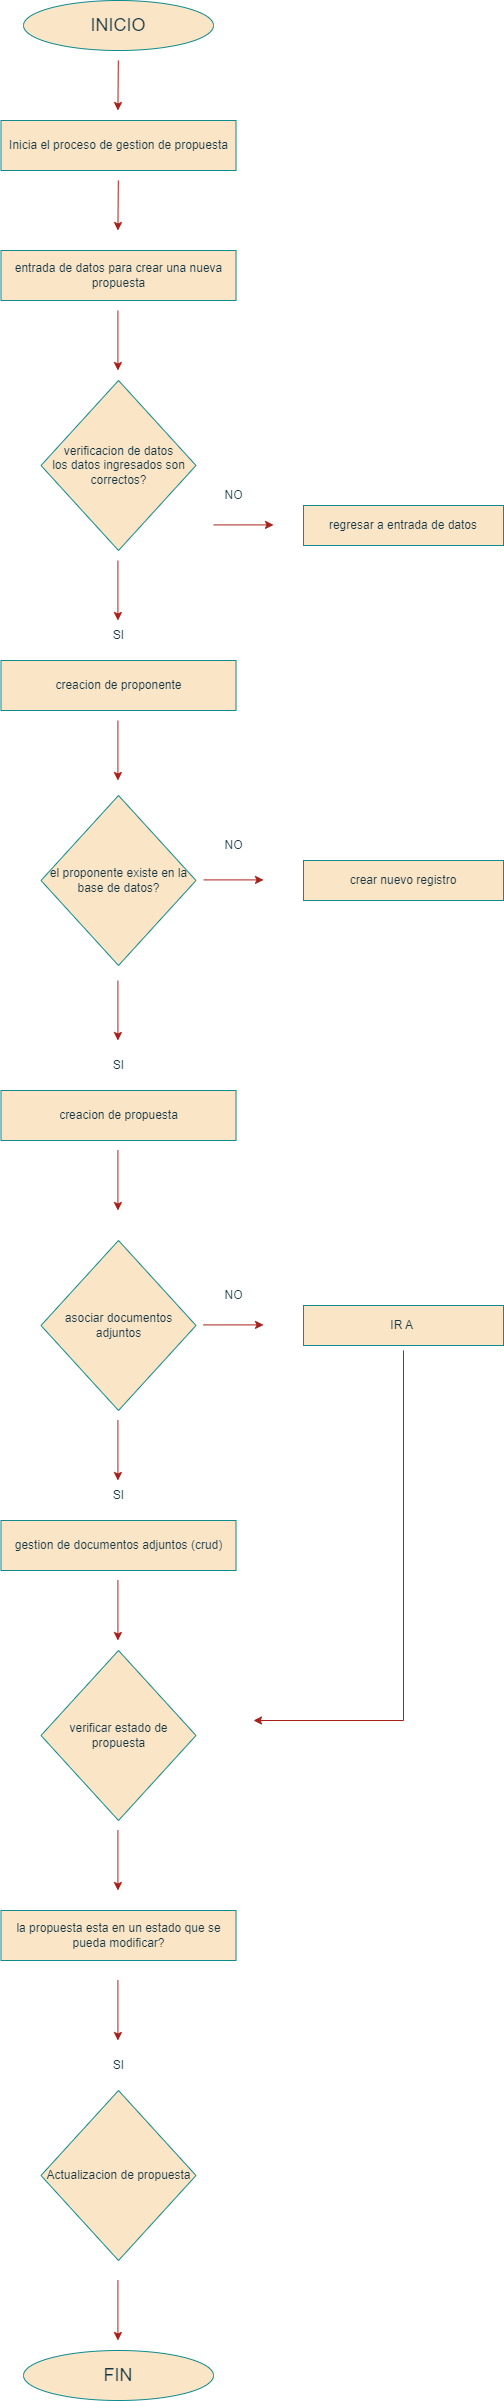

The diagram above was exported from draw.io. Its source (the exported page's mxGraphModel, read from the mxfile embedded in the PNG):
<mxGraphModel dx="1678" dy="2033" grid="1" gridSize="10" guides="1" tooltips="1" connect="1" arrows="1" fold="1" page="1" pageScale="1" pageWidth="850" pageHeight="1100" background="none" math="0" shadow="0">
  <root>
    <mxCell id="0" />
    <mxCell id="1" parent="0" />
    <mxCell id="BKDTZ5222k50ouBmGZCr-1" value="&lt;font style=&quot;font-size: 18px;&quot;&gt;INICIO&lt;/font&gt;" style="ellipse;whiteSpace=wrap;html=1;labelBackgroundColor=none;fillColor=#FAE5C7;strokeColor=#0F8B8D;fontColor=#143642;" vertex="1" parent="1">
      <mxGeometry x="120" y="-160" width="190" height="50" as="geometry" />
    </mxCell>
    <mxCell id="BKDTZ5222k50ouBmGZCr-2" value="" style="endArrow=classic;html=1;rounded=0;labelBackgroundColor=none;strokeColor=#A8201A;fontColor=default;" edge="1" parent="1">
      <mxGeometry width="50" height="50" relative="1" as="geometry">
        <mxPoint x="214.82" y="-100" as="sourcePoint" />
        <mxPoint x="214.41" y="-50" as="targetPoint" />
      </mxGeometry>
    </mxCell>
    <mxCell id="BKDTZ5222k50ouBmGZCr-3" value="Inicia el proceso de gestion de propuesta" style="rounded=0;whiteSpace=wrap;html=1;labelBackgroundColor=none;fillColor=#FAE5C7;strokeColor=#0F8B8D;fontColor=#143642;" vertex="1" parent="1">
      <mxGeometry x="97.5" y="-40" width="235" height="50" as="geometry" />
    </mxCell>
    <mxCell id="BKDTZ5222k50ouBmGZCr-4" value="" style="endArrow=classic;html=1;rounded=0;labelBackgroundColor=none;strokeColor=#A8201A;fontColor=default;" edge="1" parent="1">
      <mxGeometry width="50" height="50" relative="1" as="geometry">
        <mxPoint x="214.41" y="150" as="sourcePoint" />
        <mxPoint x="214.41" y="210" as="targetPoint" />
        <Array as="points">
          <mxPoint x="214.41" y="150" />
        </Array>
      </mxGeometry>
    </mxCell>
    <mxCell id="BKDTZ5222k50ouBmGZCr-5" value="verificacion de datos&lt;div&gt;los datos ingresados son correctos?&lt;/div&gt;" style="rhombus;whiteSpace=wrap;html=1;labelBackgroundColor=none;fillColor=#FAE5C7;strokeColor=#0F8B8D;fontColor=#143642;" vertex="1" parent="1">
      <mxGeometry x="137.5" y="220" width="155" height="170" as="geometry" />
    </mxCell>
    <mxCell id="BKDTZ5222k50ouBmGZCr-6" value="" style="endArrow=classic;html=1;rounded=0;labelBackgroundColor=none;strokeColor=#A8201A;fontColor=default;" edge="1" parent="1">
      <mxGeometry width="50" height="50" relative="1" as="geometry">
        <mxPoint x="214.41" y="400" as="sourcePoint" />
        <mxPoint x="214.41" y="460" as="targetPoint" />
      </mxGeometry>
    </mxCell>
    <mxCell id="BKDTZ5222k50ouBmGZCr-7" value="SI" style="text;html=1;align=center;verticalAlign=middle;resizable=0;points=[];autosize=1;strokeColor=none;fillColor=none;labelBackgroundColor=none;fontColor=#143642;" vertex="1" parent="1">
      <mxGeometry x="200" y="460" width="30" height="30" as="geometry" />
    </mxCell>
    <mxCell id="BKDTZ5222k50ouBmGZCr-8" value="" style="endArrow=classic;html=1;rounded=0;labelBackgroundColor=none;strokeColor=#A8201A;fontColor=default;" edge="1" parent="1">
      <mxGeometry width="50" height="50" relative="1" as="geometry">
        <mxPoint x="310" y="364.41" as="sourcePoint" />
        <mxPoint x="370" y="364.41" as="targetPoint" />
      </mxGeometry>
    </mxCell>
    <mxCell id="BKDTZ5222k50ouBmGZCr-9" value="NO" style="text;html=1;align=center;verticalAlign=middle;resizable=0;points=[];autosize=1;strokeColor=none;fillColor=none;labelBackgroundColor=none;fontColor=#143642;" vertex="1" parent="1">
      <mxGeometry x="310" y="320" width="40" height="30" as="geometry" />
    </mxCell>
    <mxCell id="BKDTZ5222k50ouBmGZCr-11" value="creacion de proponente" style="rounded=0;whiteSpace=wrap;html=1;labelBackgroundColor=none;fillColor=#FAE5C7;strokeColor=#0F8B8D;fontColor=#143642;" vertex="1" parent="1">
      <mxGeometry x="97.5" y="500" width="235" height="50" as="geometry" />
    </mxCell>
    <mxCell id="BKDTZ5222k50ouBmGZCr-12" value="el proponente existe en la base de datos?" style="rhombus;whiteSpace=wrap;html=1;labelBackgroundColor=none;fillColor=#FAE5C7;strokeColor=#0F8B8D;fontColor=#143642;" vertex="1" parent="1">
      <mxGeometry x="137.5" y="635" width="155" height="170" as="geometry" />
    </mxCell>
    <mxCell id="BKDTZ5222k50ouBmGZCr-13" value="" style="endArrow=classic;html=1;rounded=0;labelBackgroundColor=none;strokeColor=#A8201A;fontColor=default;" edge="1" parent="1">
      <mxGeometry width="50" height="50" relative="1" as="geometry">
        <mxPoint x="214.41" y="560" as="sourcePoint" />
        <mxPoint x="214.41" y="620" as="targetPoint" />
      </mxGeometry>
    </mxCell>
    <mxCell id="BKDTZ5222k50ouBmGZCr-14" value="SI" style="text;html=1;align=center;verticalAlign=middle;resizable=0;points=[];autosize=1;strokeColor=none;fillColor=none;labelBackgroundColor=none;fontColor=#143642;" vertex="1" parent="1">
      <mxGeometry x="200" y="890" width="30" height="30" as="geometry" />
    </mxCell>
    <mxCell id="BKDTZ5222k50ouBmGZCr-15" value="NO" style="text;html=1;align=center;verticalAlign=middle;resizable=0;points=[];autosize=1;strokeColor=none;fillColor=none;labelBackgroundColor=none;fontColor=#143642;" vertex="1" parent="1">
      <mxGeometry x="310" y="670" width="40" height="30" as="geometry" />
    </mxCell>
    <mxCell id="BKDTZ5222k50ouBmGZCr-16" value="" style="endArrow=classic;html=1;rounded=0;labelBackgroundColor=none;strokeColor=#A8201A;fontColor=default;" edge="1" parent="1">
      <mxGeometry width="50" height="50" relative="1" as="geometry">
        <mxPoint x="214.41" y="820" as="sourcePoint" />
        <mxPoint x="214.41" y="880" as="targetPoint" />
      </mxGeometry>
    </mxCell>
    <mxCell id="BKDTZ5222k50ouBmGZCr-17" value="" style="endArrow=classic;html=1;rounded=0;labelBackgroundColor=none;strokeColor=#A8201A;fontColor=default;" edge="1" parent="1">
      <mxGeometry width="50" height="50" relative="1" as="geometry">
        <mxPoint x="300" y="719.4100000000001" as="sourcePoint" />
        <mxPoint x="360" y="719.4100000000001" as="targetPoint" />
      </mxGeometry>
    </mxCell>
    <mxCell id="BKDTZ5222k50ouBmGZCr-18" value="regresar a entrada de datos" style="rounded=0;whiteSpace=wrap;html=1;labelBackgroundColor=none;fillColor=#FAE5C7;strokeColor=#0F8B8D;fontColor=#143642;" vertex="1" parent="1">
      <mxGeometry x="400" y="345" width="200" height="40" as="geometry" />
    </mxCell>
    <mxCell id="BKDTZ5222k50ouBmGZCr-20" value="crear nuevo registro" style="rounded=0;whiteSpace=wrap;html=1;labelBackgroundColor=none;fillColor=#FAE5C7;strokeColor=#0F8B8D;fontColor=#143642;" vertex="1" parent="1">
      <mxGeometry x="400" y="700" width="200" height="40" as="geometry" />
    </mxCell>
    <mxCell id="BKDTZ5222k50ouBmGZCr-21" value="" style="endArrow=classic;html=1;rounded=0;labelBackgroundColor=none;strokeColor=#A8201A;fontColor=default;" edge="1" parent="1">
      <mxGeometry width="50" height="50" relative="1" as="geometry">
        <mxPoint x="214.82" y="20" as="sourcePoint" />
        <mxPoint x="214.41" y="70" as="targetPoint" />
      </mxGeometry>
    </mxCell>
    <mxCell id="BKDTZ5222k50ouBmGZCr-22" value="entrada de datos para crear una nueva propuesta" style="rounded=0;whiteSpace=wrap;html=1;labelBackgroundColor=none;fillColor=#FAE5C7;strokeColor=#0F8B8D;fontColor=#143642;" vertex="1" parent="1">
      <mxGeometry x="97.5" y="90" width="235" height="50" as="geometry" />
    </mxCell>
    <mxCell id="BKDTZ5222k50ouBmGZCr-23" value="creacion de propuesta" style="rounded=0;whiteSpace=wrap;html=1;labelBackgroundColor=none;fillColor=#FAE5C7;strokeColor=#0F8B8D;fontColor=#143642;" vertex="1" parent="1">
      <mxGeometry x="97.5" y="930" width="235" height="50" as="geometry" />
    </mxCell>
    <mxCell id="BKDTZ5222k50ouBmGZCr-24" value="" style="endArrow=classic;html=1;rounded=0;labelBackgroundColor=none;strokeColor=#A8201A;fontColor=default;" edge="1" parent="1">
      <mxGeometry width="50" height="50" relative="1" as="geometry">
        <mxPoint x="214.41" y="990" as="sourcePoint" />
        <mxPoint x="214.41" y="1050" as="targetPoint" />
      </mxGeometry>
    </mxCell>
    <mxCell id="BKDTZ5222k50ouBmGZCr-25" value="SI" style="text;html=1;align=center;verticalAlign=middle;resizable=0;points=[];autosize=1;strokeColor=none;fillColor=none;labelBackgroundColor=none;fontColor=#143642;" vertex="1" parent="1">
      <mxGeometry x="200" y="1320" width="30" height="30" as="geometry" />
    </mxCell>
    <mxCell id="BKDTZ5222k50ouBmGZCr-26" value="asociar documentos adjuntos" style="rhombus;whiteSpace=wrap;html=1;labelBackgroundColor=none;fillColor=#FAE5C7;strokeColor=#0F8B8D;fontColor=#143642;" vertex="1" parent="1">
      <mxGeometry x="137.5" y="1080" width="155" height="170" as="geometry" />
    </mxCell>
    <mxCell id="BKDTZ5222k50ouBmGZCr-27" value="NO" style="text;html=1;align=center;verticalAlign=middle;resizable=0;points=[];autosize=1;strokeColor=none;fillColor=none;labelBackgroundColor=none;fontColor=#143642;" vertex="1" parent="1">
      <mxGeometry x="310" y="1120" width="40" height="30" as="geometry" />
    </mxCell>
    <mxCell id="BKDTZ5222k50ouBmGZCr-28" value="" style="endArrow=classic;html=1;rounded=0;labelBackgroundColor=none;strokeColor=#A8201A;fontColor=default;" edge="1" parent="1">
      <mxGeometry width="50" height="50" relative="1" as="geometry">
        <mxPoint x="300" y="1164.41" as="sourcePoint" />
        <mxPoint x="360" y="1164.41" as="targetPoint" />
      </mxGeometry>
    </mxCell>
    <mxCell id="BKDTZ5222k50ouBmGZCr-29" value="IR A&amp;nbsp;" style="rounded=0;whiteSpace=wrap;html=1;labelBackgroundColor=none;fillColor=#FAE5C7;strokeColor=#0F8B8D;fontColor=#143642;" vertex="1" parent="1">
      <mxGeometry x="400" y="1145" width="200" height="40" as="geometry" />
    </mxCell>
    <mxCell id="BKDTZ5222k50ouBmGZCr-30" value="" style="endArrow=classic;html=1;rounded=0;labelBackgroundColor=none;strokeColor=#A8201A;fontColor=default;" edge="1" parent="1">
      <mxGeometry width="50" height="50" relative="1" as="geometry">
        <mxPoint x="214.41" y="1260" as="sourcePoint" />
        <mxPoint x="214.41" y="1320" as="targetPoint" />
      </mxGeometry>
    </mxCell>
    <mxCell id="BKDTZ5222k50ouBmGZCr-31" value="gestion de documentos adjuntos (crud)" style="rounded=0;whiteSpace=wrap;html=1;labelBackgroundColor=none;fillColor=#FAE5C7;strokeColor=#0F8B8D;fontColor=#143642;" vertex="1" parent="1">
      <mxGeometry x="97.5" y="1360" width="235" height="50" as="geometry" />
    </mxCell>
    <mxCell id="BKDTZ5222k50ouBmGZCr-32" value="verificar estado de propuesta" style="rhombus;whiteSpace=wrap;html=1;labelBackgroundColor=none;fillColor=#FAE5C7;strokeColor=#0F8B8D;fontColor=#143642;" vertex="1" parent="1">
      <mxGeometry x="137.5" y="1490" width="155" height="170" as="geometry" />
    </mxCell>
    <mxCell id="BKDTZ5222k50ouBmGZCr-33" value="" style="endArrow=classic;html=1;rounded=0;labelBackgroundColor=none;strokeColor=#A8201A;fontColor=default;" edge="1" parent="1">
      <mxGeometry width="50" height="50" relative="1" as="geometry">
        <mxPoint x="214.41" y="1420" as="sourcePoint" />
        <mxPoint x="214.41" y="1480" as="targetPoint" />
      </mxGeometry>
    </mxCell>
    <mxCell id="BKDTZ5222k50ouBmGZCr-34" value="la propuesta esta en un estado que se pueda modificar?" style="rounded=0;whiteSpace=wrap;html=1;labelBackgroundColor=none;fillColor=#FAE5C7;strokeColor=#0F8B8D;fontColor=#143642;" vertex="1" parent="1">
      <mxGeometry x="97.5" y="1750" width="235" height="50" as="geometry" />
    </mxCell>
    <mxCell id="BKDTZ5222k50ouBmGZCr-35" value="" style="endArrow=classic;html=1;rounded=0;labelBackgroundColor=none;strokeColor=#A8201A;fontColor=default;" edge="1" parent="1">
      <mxGeometry width="50" height="50" relative="1" as="geometry">
        <mxPoint x="214.41" y="1670" as="sourcePoint" />
        <mxPoint x="214.41" y="1730" as="targetPoint" />
      </mxGeometry>
    </mxCell>
    <mxCell id="BKDTZ5222k50ouBmGZCr-37" value="" style="endArrow=classic;html=1;rounded=0;labelBackgroundColor=none;strokeColor=#A8201A;fontColor=default;" edge="1" parent="1">
      <mxGeometry width="50" height="50" relative="1" as="geometry">
        <mxPoint x="214.41" y="1820" as="sourcePoint" />
        <mxPoint x="214.41" y="1880" as="targetPoint" />
      </mxGeometry>
    </mxCell>
    <mxCell id="BKDTZ5222k50ouBmGZCr-38" value="SI" style="text;html=1;align=center;verticalAlign=middle;resizable=0;points=[];autosize=1;strokeColor=none;fillColor=none;labelBackgroundColor=none;fontColor=#143642;" vertex="1" parent="1">
      <mxGeometry x="200" y="1890" width="30" height="30" as="geometry" />
    </mxCell>
    <mxCell id="BKDTZ5222k50ouBmGZCr-39" value="Actualizacion de propuesta" style="rhombus;whiteSpace=wrap;html=1;labelBackgroundColor=none;fillColor=#FAE5C7;strokeColor=#0F8B8D;fontColor=#143642;" vertex="1" parent="1">
      <mxGeometry x="137.5" y="1930" width="155" height="170" as="geometry" />
    </mxCell>
    <mxCell id="BKDTZ5222k50ouBmGZCr-40" value="&lt;font style=&quot;font-size: 18px;&quot;&gt;FIN&lt;/font&gt;" style="ellipse;whiteSpace=wrap;html=1;labelBackgroundColor=none;fillColor=#FAE5C7;strokeColor=#0F8B8D;fontColor=#143642;" vertex="1" parent="1">
      <mxGeometry x="120" y="2190" width="190" height="50" as="geometry" />
    </mxCell>
    <mxCell id="BKDTZ5222k50ouBmGZCr-41" value="" style="endArrow=classic;html=1;rounded=0;labelBackgroundColor=none;strokeColor=#A8201A;fontColor=default;" edge="1" parent="1">
      <mxGeometry width="50" height="50" relative="1" as="geometry">
        <mxPoint x="214.41" y="2120" as="sourcePoint" />
        <mxPoint x="214.41" y="2180" as="targetPoint" />
      </mxGeometry>
    </mxCell>
    <mxCell id="BKDTZ5222k50ouBmGZCr-42" value="" style="endArrow=classic;html=1;rounded=0;labelBackgroundColor=none;strokeColor=#A8201A;fontColor=default;" edge="1" parent="1">
      <mxGeometry width="50" height="50" relative="1" as="geometry">
        <mxPoint x="500" y="1190" as="sourcePoint" />
        <mxPoint x="350" y="1560" as="targetPoint" />
        <Array as="points">
          <mxPoint x="500" y="1560" />
        </Array>
      </mxGeometry>
    </mxCell>
  </root>
</mxGraphModel>